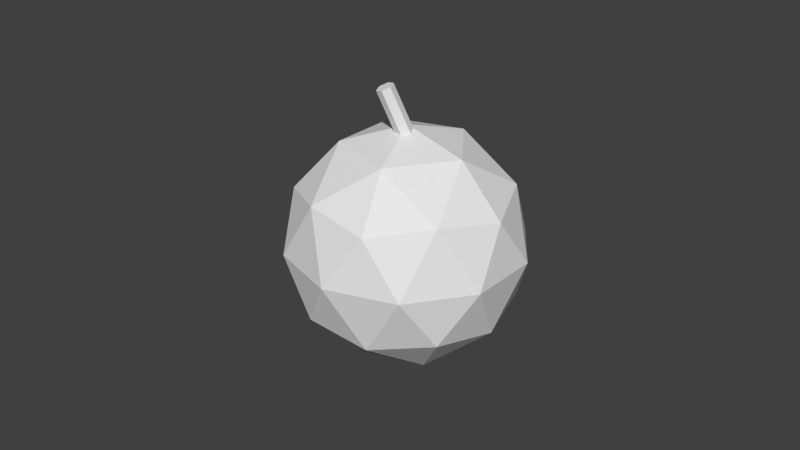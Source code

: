 # Source: bomb.blend  (saved by Blender 2.75.0; exported with 4.5.12 LTS)
import bpy
from mathutils import Matrix  # noqa: F401  (used for matrix-valued properties, if any)

bpy.ops.wm.read_factory_settings(use_empty=True)
scene = bpy.context.scene
scene.name = 'Scene'

# ---- collections
col_collection_1 = bpy.data.collections.new('Collection 1'); scene.collection.children.link(col_collection_1)

# ---- world
world_world = bpy.data.worlds.new('World'); scene.world = world_world
world_world.color = (0.05088, 0.05088, 0.05088)
world_world.use_sun_shadow = False
world_world.sun_shadow_jitter_overblur = 0.0
world_world.cycles.sampling_method = 'MANUAL'
world_world.cycles.sample_map_resolution = 256

# ---- meshes
me_cylinder = bpy.data.meshes.new('Cylinder')
me_cylinder.from_pydata([(0.0, 1.0, -1.0), (0.0, 1.0, 1.0), (0.866, 0.5, -1.0), (0.866, 0.5, 1.0), (0.866, -0.5, -1.0), (0.866, -0.5, 1.0), (-8.742e-08, -1.0, -1.0), (-8.742e-08, -1.0, 1.0), (-0.866, -0.5, -1.0), (-0.866, -0.5, 1.0), (-0.866, 0.5, -1.0), (-0.866, 0.5, 1.0), (1.981, 9.887, 6.954), (-10.8, 6.027, 5.386), (-3.449, 17.65, 4.07), (10.88, 14.54, 4.2), (12.39, 0.9913, 5.596), (-1.008, -4.271, 6.329), (-9.795, 8.295, 1.662), (3.602, 13.56, 0.9292), (13.39, 3.26, 1.872), (6.044, -8.367, 3.188), (-8.286, -5.255, 3.058), (0.613, -0.6005, 0.304), (-1.091, 15.37, 5.842), (-5.409, 8.539, 6.616), (-8.602, 13.1, 4.921), (-7.166, 0.2168, 6.248), (0.3445, 2.486, 7.17), (7.333, 13.54, 5.919), (4.14, 18.11, 4.224), (8.219, 5.579, 6.739), (13.45, 8.315, 5.12), (6.462, -2.743, 6.372), (-11.44, -0.3615, 4.326), (-5.691, -6.414, 4.88), (-8.013, 14.44, 2.732), (-12.33, 7.603, 3.505), (8.285, 15.7, 2.378), (-0.1378, 17.53, 2.301), (14.93, 1.684, 3.752), (14.04, 9.648, 2.932), (2.732, -8.244, 4.957), (10.61, -5.151, 4.526), (-10.86, 0.9719, 2.137), (-3.868, 12.03, 0.886), (9.761, 9.07, 1.01), (11.2, -3.817, 2.337), (-1.546, -8.822, 3.034), (-5.625, 3.708, 0.5185), (-4.738, -4.257, 1.339), (2.25, 6.801, 0.08771), (8.004, 0.7479, 0.6421), (3.685, -6.086, 1.415)], [], [(0, 1, 3, 2), (2, 3, 5, 4), (4, 5, 7, 6), (6, 7, 9, 8), (3, 1, 11, 9, 7, 5), (10, 11, 1, 0), (8, 9, 11, 10), (0, 2, 4, 6, 8, 10), (12, 25, 24), (13, 25, 27), (12, 24, 29), (12, 29, 31), (12, 31, 28), (13, 27, 34), (14, 26, 36), (15, 30, 38), (16, 32, 40), (17, 33, 42), (13, 34, 37), (14, 36, 39), (15, 38, 41), (16, 40, 43), (17, 42, 35), (18, 44, 49), (19, 45, 51), (20, 46, 52), (21, 47, 53), (22, 48, 50), (50, 53, 23), (50, 48, 53), (48, 21, 53), (53, 52, 23), (53, 47, 52), (47, 20, 52), (52, 51, 23), (52, 46, 51), (46, 19, 51), (51, 49, 23), (51, 45, 49), (45, 18, 49), (49, 50, 23), (49, 44, 50), (44, 22, 50), (35, 48, 22), (35, 42, 48), (42, 21, 48), (43, 47, 21), (43, 40, 47), (40, 20, 47), (41, 46, 20), (41, 38, 46), (38, 19, 46), (39, 45, 19), (39, 36, 45), (36, 18, 45), (37, 44, 18), (37, 34, 44), (34, 22, 44), (42, 43, 21), (42, 33, 43), (33, 16, 43), (40, 41, 20), (40, 32, 41), (32, 15, 41), (38, 39, 19), (38, 30, 39), (30, 14, 39), (36, 37, 18), (36, 26, 37), (26, 13, 37), (34, 35, 22), (34, 27, 35), (27, 17, 35), (28, 33, 17), (28, 31, 33), (31, 16, 33), (31, 32, 16), (31, 29, 32), (29, 15, 32), (29, 30, 15), (29, 24, 30), (24, 14, 30), (27, 28, 17), (27, 25, 28), (25, 12, 28), (24, 26, 14), (24, 25, 26), (25, 13, 26)])
_uv = me_cylinder.uv_layers.new(name='UVMap')
_uv.uv.foreach_set('vector', [0.08252, 0.8721, 0.1798, 0.8721, 0.1798, 0.9694, 0.08252, 0.9694, 0.08252, 0.8721, 0.1798, 0.8721, 0.1798, 0.9694, 0.08252, 0.9694, 0.08252, 0.8721, 0.1798, 0.8721, 0.1798, 0.9694, 0.08252, 0.9694, 0.08252, 0.8721, 0.1798, 0.8721, 0.1798, 0.9694, 0.08252, 0.9694, 0.1312, 0.9694, 0.1733, 0.9451, 0.1733, 0.8965, 0.1312, 0.8721, 0.08904, 0.8965, 0.08904, 0.9451, 0.08252, 0.8721, 0.1798, 0.8721, 0.1798, 0.9694, 0.08252, 0.9694, 0.08252, 0.8721, 0.1798, 0.8721, 0.1798, 0.9694, 0.08252, 0.9694, 0.1312, 0.9694, 0.1733, 0.9451, 0.1733, 0.8965, 0.1312, 0.8721, 0.08904, 0.8965, 0.08904, 0.9451, 0.04554, 0.05721, 0.04873, 0.05744, 0.04691, 0.05993, 0.05128, 0.05851, 0.04873, 0.05744, 0.05194, 0.05518, 0.04554, 0.05721, 0.04691, 0.05993, 0.04326, 0.06014, 0.04554, 0.05721, 0.04326, 0.06014, 0.04129, 0.05497, 0.04554, 0.05721, 0.04129, 0.05497, 0.0472, 0.05322, 0.05128, 0.05851, 0.05194, 0.05518, 0.0542, 0.0586, 0.5627, -0.02116, 0.8958, 0.09413, 0.5898, 0.3061, 0.04274, 0.06414, 0.04593, 0.06275, 0.04592, 0.06618, 0.8962, 0.2357, 0.9676, 0.3337, 0.9264, 0.6197, 0.3095, 0.02284, 0.5921, -0.0006474, 0.1353, 0.1964, 0.05128, 0.05851, 0.0542, 0.0586, 0.05202, 0.06087, 0.5627, -0.02116, 0.5898, 0.3061, 0.2533, 0.1473, 0.04274, 0.06414, 0.04592, 0.06618, 0.0416, 0.06914, 0.8962, 0.2357, 0.9264, 0.6197, 0.5803, 0.406, 0.05297, 0.04767, 0.06362, 0.0475, 0.05752, 0.05469, 0.6041, 0.6116, 0.8035, 0.8754, 0.4048, 0.8754, 0.006708, 0.399, 0.3141, 0.5144, 0.02671, 0.7509, 0.04358, 0.07706, 0.04755, 0.07046, 0.05381, 0.07634, 0.2918, 0.575, 0.5538, 0.7827, 0.1198, 0.8411, 0.05781, 0.05986, 0.0657, 0.05928, 0.0585, 0.06439, 0.0585, 0.06439, 0.06411, 0.07095, 0.05635, 0.06879, 0.0585, 0.06439, 0.0657, 0.05928, 0.06411, 0.07095, -0.2163, 0.6948, 0.2918, 0.575, 0.1198, 0.8411, 0.06411, 0.07095, 0.05381, 0.07634, 0.05635, 0.06879, 0.1198, 0.8411, 0.5538, 0.7827, 0.5405, 0.9778, 0.5538, 0.7827, 0.7935, 0.8923, 0.5405, 0.9778, 0.05381, 0.07634, 0.05192, 0.06834, 0.05635, 0.06879, 0.05381, 0.07634, 0.04755, 0.07046, 0.05192, 0.06834, 0.04755, 0.07046, 0.04902, 0.06684, 0.05192, 0.06834, 0.05192, 0.06834, 0.05422, 0.0654, 0.05635, 0.06879, 0.02671, 0.7509, 0.3141, 0.5144, 0.4048, 0.8754, 0.3141, 0.5144, 0.6041, 0.6116, 0.4048, 0.8754, 0.05422, 0.0654, 0.0585, 0.06439, 0.05635, 0.06879, 0.05422, 0.0654, 0.05483, 0.06205, 0.0585, 0.06439, 0.05483, 0.06205, 0.05781, 0.05986, 0.0585, 0.06439, 0.05752, 0.05469, 0.0657, 0.05928, 0.05781, 0.05986, 0.05752, 0.05469, 0.06362, 0.0475, 0.0657, 0.05928, 0.1353, 0.1964, 0.2918, 0.575, -0.2163, 0.6948, 0.5803, 0.406, 0.5538, 0.7827, 0.2918, 0.575, 0.5803, 0.406, 0.9264, 0.6197, 0.5538, 0.7827, 0.9264, 0.6197, 0.7935, 0.8923, 0.5538, 0.7827, 0.0416, 0.06914, 0.04755, 0.07046, 0.04358, 0.07706, 0.0416, 0.06914, 0.04592, 0.06618, 0.04755, 0.07046, 0.04592, 0.06618, 0.04902, 0.06684, 0.04755, 0.07046, 0.2533, 0.1473, 0.3141, 0.5144, 0.006708, 0.399, 0.2533, 0.1473, 0.5898, 0.3061, 0.3141, 0.5144, 0.5898, 0.3061, 0.6041, 0.6116, 0.3141, 0.5144, 0.9124, 0.4919, 0.8035, 0.8754, 0.6041, 0.6116, 0.05202, 0.06087, 0.0542, 0.0586, 0.05483, 0.06205, 0.0542, 0.0586, 0.05781, 0.05986, 0.05483, 0.06205, 0.1353, 0.1964, 0.5803, 0.406, 0.2918, 0.575, 0.1353, 0.1964, 0.5921, -0.0006474, 0.5803, 0.406, 0.5921, -0.0006474, 0.8962, 0.2357, 0.5803, 0.406, 0.03359, 0.07407, 0.0416, 0.06914, 0.04358, 0.07706, 0.03359, 0.07407, 0.03499, 0.06218, 0.0416, 0.06914, 0.03499, 0.06218, 0.04274, 0.06414, 0.0416, 0.06914, 0.04592, 0.06618, 0.04845, 0.06418, 0.04902, 0.06684, 0.04592, 0.06618, 0.04593, 0.06275, 0.04845, 0.06418, 0.04593, 0.06275, 0.04824, 0.06189, 0.04845, 0.06418, 0.5898, 0.3061, 0.9124, 0.4919, 0.6041, 0.6116, 0.5898, 0.3061, 0.8958, 0.09413, 0.9124, 0.4919, 0.04957, 0.06017, 0.05128, 0.05851, 0.05202, 0.06087, 0.0542, 0.0586, 0.05752, 0.05469, 0.05781, 0.05986, 0.0542, 0.0586, 0.05194, 0.05518, 0.05752, 0.05469, 0.05194, 0.05518, 0.05297, 0.04767, 0.05752, 0.05469, 0.0472, 0.05322, 0.04243, 0.04552, 0.05297, 0.04767, 0.0472, 0.05322, 0.04129, 0.05497, 0.04243, 0.04552, 0.04129, 0.05497, 0.03359, 0.05154, 0.04243, 0.04552, 0.04129, 0.05497, 0.03499, 0.06218, 0.03359, 0.05154, 0.04129, 0.05497, 0.04326, 0.06014, 0.03499, 0.06218, 0.04326, 0.06014, 0.04274, 0.06414, 0.03499, 0.06218, 0.04326, 0.06014, 0.04593, 0.06275, 0.04274, 0.06414, 0.04326, 0.06014, 0.04691, 0.05993, 0.04593, 0.06275, 0.04691, 0.05993, 0.04824, 0.06189, 0.04593, 0.06275, 0.05194, 0.05518, 0.0472, 0.05322, 0.05297, 0.04767, 0.05194, 0.05518, 0.04873, 0.05744, 0.0472, 0.05322, 0.04873, 0.05744, 0.04554, 0.05721, 0.0472, 0.05322, 0.04691, 0.05993, 0.04957, 0.06017, 0.04824, 0.06189, 0.04691, 0.05993, 0.04873, 0.05744, 0.04957, 0.06017, 0.04873, 0.05744, 0.05128, 0.05851, 0.04957, 0.06017])
me_cylinder.use_remesh_preserve_volume = False
me_cylinder.use_remesh_preserve_attributes = False
me_cylinder.use_mirror_vertex_groups = False
me_cylinder.update()

# ---- objects
ob_cylinder = bpy.data.objects.new('Cylinder', me_cylinder)

# ---- transforms, parenting, visibility, modifiers, constraints
ob_cylinder.location = (-0.006923, -0.03187, 0.4206)
ob_cylinder.rotation_euler = (0.3857, -0.04905, -0.7315)
ob_cylinder.scale = (-0.02832, -0.02832, -0.11)
ob_cylinder.lineart.crease_threshold = 0.0

# ---- collection membership
col_collection_1.objects.link(ob_cylinder)

# ---- scene / render settings (as saved in the file)
scene.frame_start = 1; scene.frame_end = 250; scene.frame_set(1)
scene.render.engine = 'BLENDER_EEVEE_NEXT'
scene.render.resolution_percentage = 50
scene.render.dither_intensity = 0.0
scene.cycles.use_denoising = False
scene.cycles.samples = 10
scene.cycles.sampling_pattern = 'TABULATED_SOBOL'
scene.cycles.light_sampling_threshold = 0.0
scene.cycles.use_adaptive_sampling = False
scene.cycles.use_light_tree = False
scene.cycles.blur_glossy = 0.0
scene.cycles.pixel_filter_type = 'GAUSSIAN'
scene.cycles.sample_clamp_indirect = 0.0
scene.view_settings.view_transform = 'Standard'
bpy.context.view_layer.update()

# ---- added for rendering (the .blend has no active camera and no usable light): camera, sun
cam_auto = bpy.data.cameras.new('AutoCamera')
cam_auto.lens = 50.0
cam_auto.sensor_width = 36.0
cam_auto.clip_end = 1000.0
ob_auto_camera = bpy.data.objects.new('AutoCamera', cam_auto)
scene.collection.objects.link(ob_auto_camera)
ob_auto_camera.location = (1.97384, -2.40401, 1.64808)
ob_auto_camera.rotation_euler = (1.09748, -7.21219e-08, 0.694738)
scene.camera = ob_auto_camera
light_auto_sun = bpy.data.lights.new('AutoSun', 'SUN')
light_auto_sun.energy = 3.0
light_auto_sun.angle = 0.0523599
ob_auto_sun = bpy.data.objects.new('AutoSun', light_auto_sun)
scene.collection.objects.link(ob_auto_sun)
ob_auto_sun.rotation_euler = (0.872665, 0.174533, 0.523599)
bpy.context.view_layer.update()
